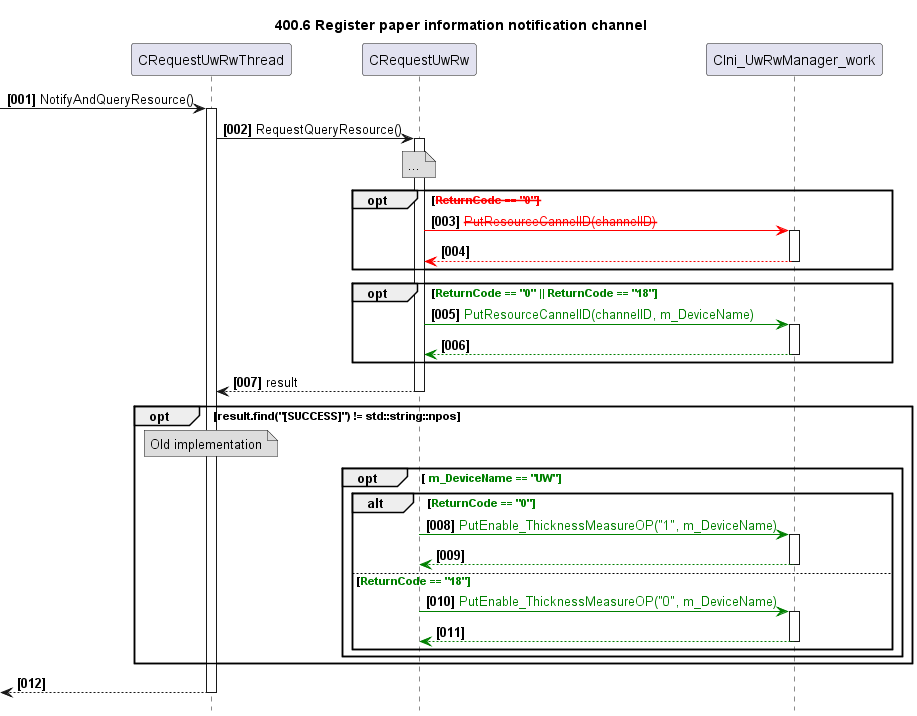

The diagram above was rendered by PlantUML. Its source (embedded in the PNG):
@startuml
skinparam noteBackgroundColor #DDDDDD
skinparam noteBorderColor #666666

autonumber "<b>[000]"
hide footbox
TITLE 400.6 Register paper information notification channel

participant CRequestUwRwThread as main
participant CRequestUwRw as req
participant CIni_UwRwManager_work as ini
-> main++: NotifyAndQueryResource()
    main->req++: RequestQueryResource()
        NOTE over req: ...
        OPT <color red><strike>ReturnCode == "0"
            req -[#red]>ini++: <color red><strike>PutResourceCannelID(channelID)
            return
        END
        OPT <color green>ReturnCode == "0" || ReturnCode == "18"
            req -[#green]>ini++: <color green>PutResourceCannelID(channelID, m_DeviceName)
            return
        END
    return result
    OPT result.find("[SUCCESS]") != std::string::npos
        NOTE OVER main
            Old implementation
        END NOTE
        OPT <color green> m_DeviceName == "UW"
            ALT <color green>ReturnCode == "0"
                req -[#green]>ini++: <color green>PutEnable_ThicknessMeasureOP("1", m_DeviceName)
                return
            ELSE <color green>ReturnCode == "18"
                req -[#green]>ini++: <color green>PutEnable_ThicknessMeasureOP("0", m_DeviceName)
                return
            END
        END
    END
return
@enduml